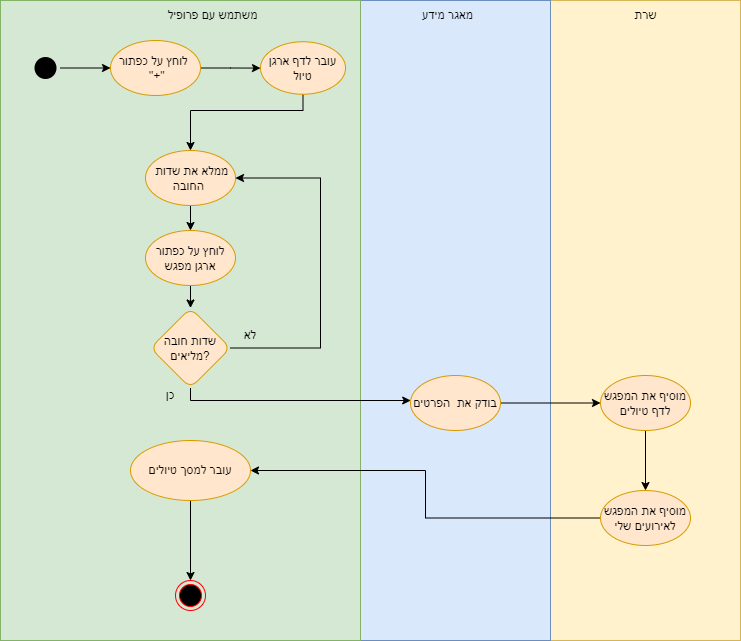

The diagram above was exported from draw.io. Its source (the exported page's mxGraphModel, read from the mxfile embedded in the PNG):
<mxGraphModel dx="1102" dy="677" grid="1" gridSize="10" guides="1" tooltips="1" connect="1" arrows="1" fold="1" page="1" pageScale="1" pageWidth="827" pageHeight="1169" math="0" shadow="0">
  <root>
    <mxCell id="0" />
    <mxCell id="1" parent="0" />
    <mxCell id="0lZqEeDu_ecDyOJzmTRb-2" value="" style="whiteSpace=wrap;html=1;fillColor=#fff2cc;strokeColor=#d6b656;" parent="1" vertex="1">
      <mxGeometry x="560" y="130" width="190" height="640" as="geometry" />
    </mxCell>
    <mxCell id="0lZqEeDu_ecDyOJzmTRb-3" value="" style="whiteSpace=wrap;html=1;fillColor=#dae8fc;strokeColor=#6c8ebf;" parent="1" vertex="1">
      <mxGeometry x="370" y="130" width="190" height="640" as="geometry" />
    </mxCell>
    <mxCell id="0lZqEeDu_ecDyOJzmTRb-4" value="" style="whiteSpace=wrap;html=1;fillColor=#d5e8d4;strokeColor=#82b366;" parent="1" vertex="1">
      <mxGeometry x="10" y="130" width="360" height="640" as="geometry" />
    </mxCell>
    <mxCell id="0lZqEeDu_ecDyOJzmTRb-5" style="edgeStyle=orthogonalEdgeStyle;rounded=0;orthogonalLoop=1;jettySize=auto;html=1;" parent="1" source="0lZqEeDu_ecDyOJzmTRb-6" target="0lZqEeDu_ecDyOJzmTRb-27" edge="1">
      <mxGeometry relative="1" as="geometry">
        <Array as="points">
          <mxPoint x="120" y="198" />
          <mxPoint x="120" y="198" />
        </Array>
      </mxGeometry>
    </mxCell>
    <mxCell id="0lZqEeDu_ecDyOJzmTRb-6" value="" style="ellipse;html=1;shape=endState;fillColor=#000000;strokeColor=none;" parent="1" vertex="1">
      <mxGeometry x="40" y="182.5" width="30" height="30" as="geometry" />
    </mxCell>
    <mxCell id="0lZqEeDu_ecDyOJzmTRb-7" value="" style="edgeStyle=orthogonalEdgeStyle;rounded=0;orthogonalLoop=1;jettySize=auto;html=1;" parent="1" source="0lZqEeDu_ecDyOJzmTRb-8" target="0lZqEeDu_ecDyOJzmTRb-10" edge="1">
      <mxGeometry relative="1" as="geometry">
        <mxPoint x="205" y="225" as="sourcePoint" />
        <mxPoint x="205" y="305" as="targetPoint" />
        <Array as="points">
          <mxPoint x="185" y="305" />
          <mxPoint x="175" y="305" />
        </Array>
      </mxGeometry>
    </mxCell>
    <mxCell id="0lZqEeDu_ecDyOJzmTRb-8" value="ממלא את שדות&amp;nbsp; החובה&amp;nbsp;" style="ellipse;whiteSpace=wrap;html=1;rounded=1;fillColor=#ffe6cc;strokeColor=#d79b00;" parent="1" vertex="1">
      <mxGeometry x="155" y="280" width="90" height="55" as="geometry" />
    </mxCell>
    <mxCell id="0lZqEeDu_ecDyOJzmTRb-9" value="" style="edgeStyle=orthogonalEdgeStyle;rounded=0;orthogonalLoop=1;jettySize=auto;html=1;" parent="1" source="0lZqEeDu_ecDyOJzmTRb-10" target="0lZqEeDu_ecDyOJzmTRb-13" edge="1">
      <mxGeometry relative="1" as="geometry" />
    </mxCell>
    <mxCell id="0lZqEeDu_ecDyOJzmTRb-10" value="לוחץ על כפתור ארגן מפגש" style="ellipse;whiteSpace=wrap;html=1;rounded=1;fillColor=#ffe6cc;strokeColor=#d79b00;" parent="1" vertex="1">
      <mxGeometry x="155" y="360" width="90" height="55" as="geometry" />
    </mxCell>
    <mxCell id="0lZqEeDu_ecDyOJzmTRb-11" style="edgeStyle=orthogonalEdgeStyle;rounded=0;orthogonalLoop=1;jettySize=auto;html=1;" parent="1" source="0lZqEeDu_ecDyOJzmTRb-13" target="0lZqEeDu_ecDyOJzmTRb-8" edge="1">
      <mxGeometry relative="1" as="geometry">
        <mxPoint x="315" y="335" as="targetPoint" />
        <Array as="points">
          <mxPoint x="330" y="477.5" />
          <mxPoint x="330" y="307.5" />
        </Array>
      </mxGeometry>
    </mxCell>
    <mxCell id="0lZqEeDu_ecDyOJzmTRb-12" style="edgeStyle=orthogonalEdgeStyle;rounded=0;orthogonalLoop=1;jettySize=auto;html=1;" parent="1" source="0lZqEeDu_ecDyOJzmTRb-13" target="0lZqEeDu_ecDyOJzmTRb-15" edge="1">
      <mxGeometry relative="1" as="geometry">
        <Array as="points">
          <mxPoint x="200" y="530" />
          <mxPoint x="485" y="530" />
        </Array>
      </mxGeometry>
    </mxCell>
    <mxCell id="0lZqEeDu_ecDyOJzmTRb-13" value="שדות חובה מליאים?" style="rhombus;whiteSpace=wrap;html=1;rounded=1;fillColor=#ffe6cc;strokeColor=#d79b00;" parent="1" vertex="1">
      <mxGeometry x="160" y="437.5" width="80" height="80" as="geometry" />
    </mxCell>
    <mxCell id="0lZqEeDu_ecDyOJzmTRb-14" style="edgeStyle=orthogonalEdgeStyle;rounded=0;orthogonalLoop=1;jettySize=auto;html=1;" parent="1" source="0lZqEeDu_ecDyOJzmTRb-15" target="0lZqEeDu_ecDyOJzmTRb-17" edge="1">
      <mxGeometry relative="1" as="geometry" />
    </mxCell>
    <mxCell id="0lZqEeDu_ecDyOJzmTRb-15" value="בודק את&amp;nbsp; הפרטים" style="ellipse;whiteSpace=wrap;html=1;rounded=1;fillColor=#ffe6cc;strokeColor=#d79b00;" parent="1" vertex="1">
      <mxGeometry x="420" y="505" width="90" height="55" as="geometry" />
    </mxCell>
    <mxCell id="0lZqEeDu_ecDyOJzmTRb-16" style="edgeStyle=orthogonalEdgeStyle;rounded=0;orthogonalLoop=1;jettySize=auto;html=1;" parent="1" source="0lZqEeDu_ecDyOJzmTRb-17" target="0lZqEeDu_ecDyOJzmTRb-31" edge="1">
      <mxGeometry relative="1" as="geometry" />
    </mxCell>
    <mxCell id="0lZqEeDu_ecDyOJzmTRb-17" value="מוסיף את המפגש לדף טיולים" style="ellipse;whiteSpace=wrap;html=1;rounded=1;fillColor=#ffe6cc;strokeColor=#d79b00;" parent="1" vertex="1">
      <mxGeometry x="610" y="505" width="90" height="55" as="geometry" />
    </mxCell>
    <mxCell id="0lZqEeDu_ecDyOJzmTRb-18" style="edgeStyle=orthogonalEdgeStyle;rounded=0;orthogonalLoop=1;jettySize=auto;html=1;" parent="1" source="0lZqEeDu_ecDyOJzmTRb-19" target="0lZqEeDu_ecDyOJzmTRb-20" edge="1">
      <mxGeometry relative="1" as="geometry" />
    </mxCell>
    <mxCell id="0lZqEeDu_ecDyOJzmTRb-19" value="עובר למסך טיולים" style="ellipse;whiteSpace=wrap;html=1;fillColor=#ffe6cc;strokeColor=#d79b00;rounded=1;" parent="1" vertex="1">
      <mxGeometry x="140" y="570" width="120" height="60" as="geometry" />
    </mxCell>
    <mxCell id="0lZqEeDu_ecDyOJzmTRb-20" value="" style="ellipse;html=1;shape=endState;fillColor=#000000;strokeColor=#ff0000;rounded=1;" parent="1" vertex="1">
      <mxGeometry x="185" y="710" width="30" height="30" as="geometry" />
    </mxCell>
    <mxCell id="0lZqEeDu_ecDyOJzmTRb-21" value="לא" style="text;html=1;strokeColor=none;fillColor=none;align=center;verticalAlign=middle;whiteSpace=wrap;rounded=0;" parent="1" vertex="1">
      <mxGeometry x="230" y="450" width="60" height="30" as="geometry" />
    </mxCell>
    <mxCell id="0lZqEeDu_ecDyOJzmTRb-22" value="כן" style="text;html=1;strokeColor=none;fillColor=none;align=center;verticalAlign=middle;whiteSpace=wrap;rounded=0;" parent="1" vertex="1">
      <mxGeometry x="150" y="510" width="60" height="30" as="geometry" />
    </mxCell>
    <mxCell id="0lZqEeDu_ecDyOJzmTRb-23" value="משתמש עם פרופיל" style="text;html=1;strokeColor=none;fillColor=none;align=center;verticalAlign=middle;whiteSpace=wrap;rounded=0;" parent="1" vertex="1">
      <mxGeometry x="175" y="130" width="95" height="30" as="geometry" />
    </mxCell>
    <mxCell id="0lZqEeDu_ecDyOJzmTRb-24" value="מאגר מידע" style="text;html=1;strokeColor=none;fillColor=none;align=center;verticalAlign=middle;whiteSpace=wrap;rounded=0;" parent="1" vertex="1">
      <mxGeometry x="410" y="130" width="95" height="30" as="geometry" />
    </mxCell>
    <mxCell id="0lZqEeDu_ecDyOJzmTRb-25" value="שרת" style="text;html=1;strokeColor=none;fillColor=none;align=center;verticalAlign=middle;whiteSpace=wrap;rounded=0;" parent="1" vertex="1">
      <mxGeometry x="607.5" y="130" width="95" height="30" as="geometry" />
    </mxCell>
    <mxCell id="0lZqEeDu_ecDyOJzmTRb-26" value="" style="edgeStyle=orthogonalEdgeStyle;rounded=0;orthogonalLoop=1;jettySize=auto;html=1;" parent="1" source="0lZqEeDu_ecDyOJzmTRb-27" target="0lZqEeDu_ecDyOJzmTRb-29" edge="1">
      <mxGeometry relative="1" as="geometry" />
    </mxCell>
    <mxCell id="0lZqEeDu_ecDyOJzmTRb-27" value="לוחץ על כפתור&amp;nbsp; &amp;nbsp;&quot;+&quot;" style="ellipse;whiteSpace=wrap;html=1;rounded=1;fillColor=#ffe6cc;strokeColor=#d79b00;" parent="1" vertex="1">
      <mxGeometry x="120" y="170" width="90" height="55" as="geometry" />
    </mxCell>
    <mxCell id="0lZqEeDu_ecDyOJzmTRb-28" style="edgeStyle=orthogonalEdgeStyle;rounded=0;orthogonalLoop=1;jettySize=auto;html=1;" parent="1" source="0lZqEeDu_ecDyOJzmTRb-29" target="0lZqEeDu_ecDyOJzmTRb-8" edge="1">
      <mxGeometry relative="1" as="geometry">
        <Array as="points">
          <mxPoint x="313" y="240" />
          <mxPoint x="200" y="240" />
        </Array>
      </mxGeometry>
    </mxCell>
    <mxCell id="0lZqEeDu_ecDyOJzmTRb-29" value="עובר לדף ארגן טיול" style="ellipse;whiteSpace=wrap;html=1;fillColor=#ffe6cc;strokeColor=#d79b00;rounded=1;" parent="1" vertex="1">
      <mxGeometry x="270" y="171.25" width="85" height="52.5" as="geometry" />
    </mxCell>
    <mxCell id="0lZqEeDu_ecDyOJzmTRb-30" style="edgeStyle=orthogonalEdgeStyle;rounded=0;orthogonalLoop=1;jettySize=auto;html=1;" parent="1" source="0lZqEeDu_ecDyOJzmTRb-31" target="0lZqEeDu_ecDyOJzmTRb-19" edge="1">
      <mxGeometry relative="1" as="geometry" />
    </mxCell>
    <mxCell id="0lZqEeDu_ecDyOJzmTRb-31" value="מוסיף את המפגש לאירועים שלי" style="ellipse;whiteSpace=wrap;html=1;rounded=1;fillColor=#ffe6cc;strokeColor=#d79b00;" parent="1" vertex="1">
      <mxGeometry x="610" y="620" width="90" height="55" as="geometry" />
    </mxCell>
  </root>
</mxGraphModel>